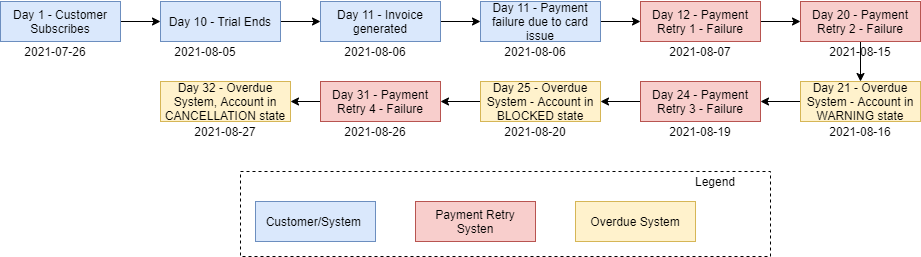

The diagram above was exported from draw.io. Its source (the exported page's mxGraphModel, read from the mxfile embedded in the PNG):
<mxGraphModel dx="1632" dy="396" grid="1" gridSize="10" guides="1" tooltips="1" connect="1" arrows="1" fold="1" page="1" pageScale="1" pageWidth="850" pageHeight="1100" math="0" shadow="0">
  <root>
    <mxCell id="rwn7IUPAy3u59_WHgVxb-0" />
    <mxCell id="rwn7IUPAy3u59_WHgVxb-1" parent="rwn7IUPAy3u59_WHgVxb-0" />
    <mxCell id="IsBRvYkMRBwsETeEyLUd-0" style="edgeStyle=orthogonalEdgeStyle;rounded=0;orthogonalLoop=1;jettySize=auto;html=1;exitX=1;exitY=0.5;exitDx=0;exitDy=0;entryX=0;entryY=0.5;entryDx=0;entryDy=0;" parent="rwn7IUPAy3u59_WHgVxb-1" source="rwn7IUPAy3u59_WHgVxb-2" target="rwn7IUPAy3u59_WHgVxb-7" edge="1">
      <mxGeometry relative="1" as="geometry" />
    </mxCell>
    <mxCell id="rwn7IUPAy3u59_WHgVxb-2" value="Day 1 - Customer Subscribes&lt;br&gt;" style="rounded=0;whiteSpace=wrap;html=1;fillColor=#dae8fc;strokeColor=#6c8ebf;" parent="rwn7IUPAy3u59_WHgVxb-1" vertex="1">
      <mxGeometry x="-120" y="40" width="120" height="40" as="geometry" />
    </mxCell>
    <mxCell id="IsBRvYkMRBwsETeEyLUd-2" style="edgeStyle=orthogonalEdgeStyle;rounded=0;orthogonalLoop=1;jettySize=auto;html=1;exitX=1;exitY=0.5;exitDx=0;exitDy=0;entryX=0;entryY=0.5;entryDx=0;entryDy=0;" parent="rwn7IUPAy3u59_WHgVxb-1" source="rwn7IUPAy3u59_WHgVxb-3" target="rwn7IUPAy3u59_WHgVxb-4" edge="1">
      <mxGeometry relative="1" as="geometry" />
    </mxCell>
    <mxCell id="rwn7IUPAy3u59_WHgVxb-3" value="Day 11 - Payment failure due to card issue" style="rounded=0;whiteSpace=wrap;html=1;fillColor=#dae8fc;strokeColor=#6c8ebf;" parent="rwn7IUPAy3u59_WHgVxb-1" vertex="1">
      <mxGeometry x="360" y="40" width="120" height="40" as="geometry" />
    </mxCell>
    <mxCell id="IsBRvYkMRBwsETeEyLUd-3" style="edgeStyle=orthogonalEdgeStyle;rounded=0;orthogonalLoop=1;jettySize=auto;html=1;exitX=1;exitY=0.5;exitDx=0;exitDy=0;" parent="rwn7IUPAy3u59_WHgVxb-1" source="rwn7IUPAy3u59_WHgVxb-4" target="rwn7IUPAy3u59_WHgVxb-5" edge="1">
      <mxGeometry relative="1" as="geometry" />
    </mxCell>
    <mxCell id="rwn7IUPAy3u59_WHgVxb-4" value="Day 12 - Payment Retry 1 - Failure" style="rounded=0;whiteSpace=wrap;html=1;fillColor=#f8cecc;strokeColor=#b85450;" parent="rwn7IUPAy3u59_WHgVxb-1" vertex="1">
      <mxGeometry x="520" y="40" width="120" height="40" as="geometry" />
    </mxCell>
    <mxCell id="IsBRvYkMRBwsETeEyLUd-11" style="edgeStyle=orthogonalEdgeStyle;rounded=0;orthogonalLoop=1;jettySize=auto;html=1;exitX=0.5;exitY=1;exitDx=0;exitDy=0;entryX=0.5;entryY=0;entryDx=0;entryDy=0;" parent="rwn7IUPAy3u59_WHgVxb-1" source="rwn7IUPAy3u59_WHgVxb-5" edge="1">
      <mxGeometry relative="1" as="geometry">
        <mxPoint x="740" y="120" as="targetPoint" />
      </mxGeometry>
    </mxCell>
    <mxCell id="rwn7IUPAy3u59_WHgVxb-5" value="Day 20 - Payment Retry 2 - Failure" style="rounded=0;whiteSpace=wrap;html=1;fillColor=#f8cecc;strokeColor=#b85450;" parent="rwn7IUPAy3u59_WHgVxb-1" vertex="1">
      <mxGeometry x="680" y="40" width="120" height="40" as="geometry" />
    </mxCell>
    <mxCell id="y-zSul-h-zqgzESXdtHx-2" style="edgeStyle=orthogonalEdgeStyle;rounded=0;orthogonalLoop=1;jettySize=auto;html=1;exitX=1;exitY=0.5;exitDx=0;exitDy=0;entryX=0;entryY=0.5;entryDx=0;entryDy=0;" parent="rwn7IUPAy3u59_WHgVxb-1" source="rwn7IUPAy3u59_WHgVxb-7" target="y-zSul-h-zqgzESXdtHx-0" edge="1">
      <mxGeometry relative="1" as="geometry" />
    </mxCell>
    <mxCell id="rwn7IUPAy3u59_WHgVxb-7" value="Day 10 - Trial Ends" style="rounded=0;whiteSpace=wrap;html=1;fillColor=#dae8fc;strokeColor=#6c8ebf;" parent="rwn7IUPAy3u59_WHgVxb-1" vertex="1">
      <mxGeometry x="40" y="40" width="120" height="40" as="geometry" />
    </mxCell>
    <mxCell id="rwn7IUPAy3u59_WHgVxb-8" value="2021-07-26" style="text;html=1;strokeColor=none;fillColor=none;align=center;verticalAlign=middle;whiteSpace=wrap;rounded=0;" parent="rwn7IUPAy3u59_WHgVxb-1" vertex="1">
      <mxGeometry x="-110" y="80" width="90" height="20" as="geometry" />
    </mxCell>
    <mxCell id="rwn7IUPAy3u59_WHgVxb-9" value="2021-08-05" style="text;html=1;strokeColor=none;fillColor=none;align=center;verticalAlign=middle;whiteSpace=wrap;rounded=0;" parent="rwn7IUPAy3u59_WHgVxb-1" vertex="1">
      <mxGeometry x="40" y="80" width="90" height="20" as="geometry" />
    </mxCell>
    <mxCell id="rwn7IUPAy3u59_WHgVxb-10" value="2021-08-06" style="text;html=1;strokeColor=none;fillColor=none;align=center;verticalAlign=middle;whiteSpace=wrap;rounded=0;" parent="rwn7IUPAy3u59_WHgVxb-1" vertex="1">
      <mxGeometry x="370" y="80" width="90" height="20" as="geometry" />
    </mxCell>
    <mxCell id="rwn7IUPAy3u59_WHgVxb-11" value="2021-08-07" style="text;html=1;strokeColor=none;fillColor=none;align=center;verticalAlign=middle;whiteSpace=wrap;rounded=0;" parent="rwn7IUPAy3u59_WHgVxb-1" vertex="1">
      <mxGeometry x="535" y="80" width="90" height="20" as="geometry" />
    </mxCell>
    <mxCell id="rwn7IUPAy3u59_WHgVxb-12" value="2021-08-15" style="text;html=1;strokeColor=none;fillColor=none;align=center;verticalAlign=middle;whiteSpace=wrap;rounded=0;" parent="rwn7IUPAy3u59_WHgVxb-1" vertex="1">
      <mxGeometry x="695" y="80" width="90" height="20" as="geometry" />
    </mxCell>
    <mxCell id="IsBRvYkMRBwsETeEyLUd-7" style="edgeStyle=orthogonalEdgeStyle;rounded=0;orthogonalLoop=1;jettySize=auto;html=1;exitX=0;exitY=0.5;exitDx=0;exitDy=0;" parent="rwn7IUPAy3u59_WHgVxb-1" source="rwn7IUPAy3u59_WHgVxb-14" edge="1">
      <mxGeometry relative="1" as="geometry">
        <mxPoint x="640" y="140" as="targetPoint" />
      </mxGeometry>
    </mxCell>
    <mxCell id="rwn7IUPAy3u59_WHgVxb-14" value="Day 21 - Overdue System - Account in WARNING state" style="rounded=0;whiteSpace=wrap;html=1;fillColor=#fff2cc;strokeColor=#d6b656;" parent="rwn7IUPAy3u59_WHgVxb-1" vertex="1">
      <mxGeometry x="680" y="120" width="120" height="40" as="geometry" />
    </mxCell>
    <mxCell id="rwn7IUPAy3u59_WHgVxb-15" value="2021-08-16" style="text;html=1;strokeColor=none;fillColor=none;align=center;verticalAlign=middle;whiteSpace=wrap;rounded=0;" parent="rwn7IUPAy3u59_WHgVxb-1" vertex="1">
      <mxGeometry x="695" y="160" width="90" height="20" as="geometry" />
    </mxCell>
    <mxCell id="IsBRvYkMRBwsETeEyLUd-8" style="edgeStyle=orthogonalEdgeStyle;rounded=0;orthogonalLoop=1;jettySize=auto;html=1;exitX=0;exitY=0.5;exitDx=0;exitDy=0;entryX=1;entryY=0.5;entryDx=0;entryDy=0;" parent="rwn7IUPAy3u59_WHgVxb-1" source="rwn7IUPAy3u59_WHgVxb-16" target="HFhKukxgrVHp0HNntXUv-0" edge="1">
      <mxGeometry relative="1" as="geometry" />
    </mxCell>
    <mxCell id="rwn7IUPAy3u59_WHgVxb-16" value="Day 25 - Overdue System - Account in BLOCKED state" style="rounded=0;whiteSpace=wrap;html=1;fillColor=#fff2cc;strokeColor=#d6b656;" parent="rwn7IUPAy3u59_WHgVxb-1" vertex="1">
      <mxGeometry x="360" y="120" width="120" height="40" as="geometry" />
    </mxCell>
    <mxCell id="rwn7IUPAy3u59_WHgVxb-19" value="2021-08-26" style="text;html=1;strokeColor=none;fillColor=none;align=center;verticalAlign=middle;whiteSpace=wrap;rounded=0;" parent="rwn7IUPAy3u59_WHgVxb-1" vertex="1">
      <mxGeometry x="210" y="160" width="90" height="20" as="geometry" />
    </mxCell>
    <mxCell id="rwn7IUPAy3u59_WHgVxb-20" value="Day 32 - Overdue System, Account in CANCELLATION state" style="rounded=0;whiteSpace=wrap;html=1;fillColor=#fff2cc;strokeColor=#d6b656;" parent="rwn7IUPAy3u59_WHgVxb-1" vertex="1">
      <mxGeometry x="40" y="120" width="130" height="40" as="geometry" />
    </mxCell>
    <mxCell id="IsBRvYkMRBwsETeEyLUd-9" style="edgeStyle=orthogonalEdgeStyle;rounded=0;orthogonalLoop=1;jettySize=auto;html=1;exitX=0;exitY=0.5;exitDx=0;exitDy=0;entryX=1;entryY=0.5;entryDx=0;entryDy=0;" parent="rwn7IUPAy3u59_WHgVxb-1" source="HFhKukxgrVHp0HNntXUv-0" target="rwn7IUPAy3u59_WHgVxb-20" edge="1">
      <mxGeometry relative="1" as="geometry" />
    </mxCell>
    <mxCell id="HFhKukxgrVHp0HNntXUv-0" value="Day 31 - Payment Retry 4 - Failure" style="rounded=0;whiteSpace=wrap;html=1;fillColor=#f8cecc;strokeColor=#b85450;" parent="rwn7IUPAy3u59_WHgVxb-1" vertex="1">
      <mxGeometry x="200" y="120" width="120" height="40" as="geometry" />
    </mxCell>
    <mxCell id="-glR-7stFXJ_TRiOSrOc-0" value="2021-08-20" style="text;html=1;strokeColor=none;fillColor=none;align=center;verticalAlign=middle;whiteSpace=wrap;rounded=0;" parent="rwn7IUPAy3u59_WHgVxb-1" vertex="1">
      <mxGeometry x="370" y="160" width="90" height="20" as="geometry" />
    </mxCell>
    <mxCell id="h87kumK9MDj4uklz0sDO-0" value="Customer/System&amp;nbsp;" style="rounded=0;whiteSpace=wrap;html=1;fillColor=#dae8fc;strokeColor=#6c8ebf;" parent="rwn7IUPAy3u59_WHgVxb-1" vertex="1">
      <mxGeometry x="135" y="240" width="120" height="40" as="geometry" />
    </mxCell>
    <mxCell id="h87kumK9MDj4uklz0sDO-1" value="Payment Retry Systen" style="rounded=0;whiteSpace=wrap;html=1;fillColor=#f8cecc;strokeColor=#b85450;" parent="rwn7IUPAy3u59_WHgVxb-1" vertex="1">
      <mxGeometry x="295" y="240" width="120" height="40" as="geometry" />
    </mxCell>
    <mxCell id="h87kumK9MDj4uklz0sDO-2" value="" style="rounded=0;whiteSpace=wrap;html=1;fillColor=none;dashed=1;" parent="rwn7IUPAy3u59_WHgVxb-1" vertex="1">
      <mxGeometry x="120" y="210" width="530" height="85" as="geometry" />
    </mxCell>
    <mxCell id="h87kumK9MDj4uklz0sDO-3" value="Overdue System" style="rounded=0;whiteSpace=wrap;html=1;fillColor=#fff2cc;strokeColor=#d6b656;" parent="rwn7IUPAy3u59_WHgVxb-1" vertex="1">
      <mxGeometry x="455" y="240" width="120" height="40" as="geometry" />
    </mxCell>
    <mxCell id="h87kumK9MDj4uklz0sDO-4" value="Legend" style="text;html=1;strokeColor=none;fillColor=none;align=center;verticalAlign=middle;whiteSpace=wrap;rounded=0;dashed=1;" parent="rwn7IUPAy3u59_WHgVxb-1" vertex="1">
      <mxGeometry x="575" y="210" width="40" height="20" as="geometry" />
    </mxCell>
    <mxCell id="y-zSul-h-zqgzESXdtHx-3" style="edgeStyle=orthogonalEdgeStyle;rounded=0;orthogonalLoop=1;jettySize=auto;html=1;exitX=1;exitY=0.5;exitDx=0;exitDy=0;" parent="rwn7IUPAy3u59_WHgVxb-1" source="y-zSul-h-zqgzESXdtHx-0" target="rwn7IUPAy3u59_WHgVxb-3" edge="1">
      <mxGeometry relative="1" as="geometry" />
    </mxCell>
    <mxCell id="y-zSul-h-zqgzESXdtHx-0" value="Day 11 - Invoice generated" style="rounded=0;whiteSpace=wrap;html=1;fillColor=#dae8fc;strokeColor=#6c8ebf;" parent="rwn7IUPAy3u59_WHgVxb-1" vertex="1">
      <mxGeometry x="200" y="40" width="120" height="40" as="geometry" />
    </mxCell>
    <mxCell id="y-zSul-h-zqgzESXdtHx-1" value="2021-08-06" style="text;html=1;strokeColor=none;fillColor=none;align=center;verticalAlign=middle;whiteSpace=wrap;rounded=0;" parent="rwn7IUPAy3u59_WHgVxb-1" vertex="1">
      <mxGeometry x="210" y="75" width="90" height="30" as="geometry" />
    </mxCell>
    <mxCell id="0BYPxO_oKe4JD4q8GKCO-0" value="2021-08-19" style="text;html=1;strokeColor=none;fillColor=none;align=center;verticalAlign=middle;whiteSpace=wrap;rounded=0;" parent="rwn7IUPAy3u59_WHgVxb-1" vertex="1">
      <mxGeometry x="535" y="160" width="90" height="20" as="geometry" />
    </mxCell>
    <mxCell id="VmG5qEn2prS7Pf5khzOa-0" style="edgeStyle=orthogonalEdgeStyle;rounded=0;orthogonalLoop=1;jettySize=auto;html=1;exitX=0;exitY=0.5;exitDx=0;exitDy=0;" parent="rwn7IUPAy3u59_WHgVxb-1" source="0BYPxO_oKe4JD4q8GKCO-1" target="rwn7IUPAy3u59_WHgVxb-16" edge="1">
      <mxGeometry relative="1" as="geometry" />
    </mxCell>
    <mxCell id="0BYPxO_oKe4JD4q8GKCO-1" value="Day 24 - Payment Retry 3 - Failure" style="rounded=0;whiteSpace=wrap;html=1;fillColor=#f8cecc;strokeColor=#b85450;" parent="rwn7IUPAy3u59_WHgVxb-1" vertex="1">
      <mxGeometry x="520" y="120" width="120" height="40" as="geometry" />
    </mxCell>
    <mxCell id="TExA8pf-Ou9TlhJC39I_-0" value="2021-08-27" style="text;html=1;strokeColor=none;fillColor=none;align=center;verticalAlign=middle;whiteSpace=wrap;rounded=0;" parent="rwn7IUPAy3u59_WHgVxb-1" vertex="1">
      <mxGeometry x="60" y="160" width="90" height="20" as="geometry" />
    </mxCell>
  </root>
</mxGraphModel>